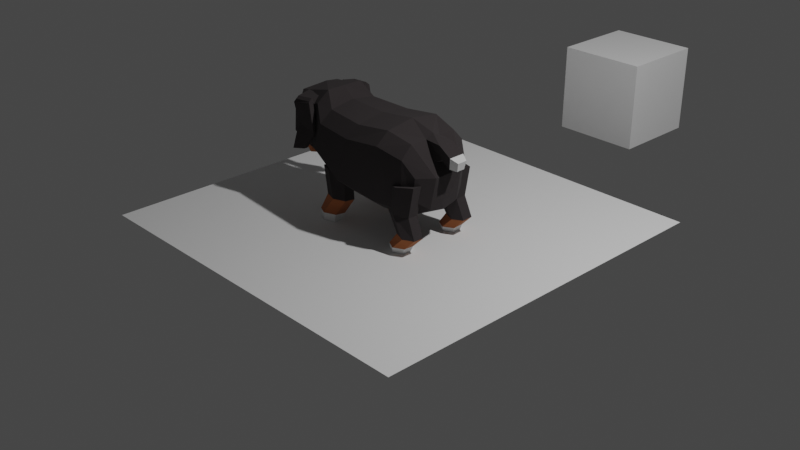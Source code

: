 # Source: bernese.blend  (saved by Blender 3.3.6; exported with 4.5.12 LTS)
import bpy
from mathutils import Matrix  # noqa: F401  (used for matrix-valued properties, if any)

bpy.ops.wm.read_factory_settings(use_empty=True)
scene = bpy.context.scene
scene.name = 'Scene'

# ---- collections
col_collection = bpy.data.collections.new('Collection'); scene.collection.children.link(col_collection)
col_dog = bpy.data.collections.new('dog'); scene.collection.children.link(col_dog)
col_ref = bpy.data.collections.new('ref'); scene.collection.children.link(col_ref)

# ---- materials (node trees are filled in below, after node groups)
mat_material = bpy.data.materials.new('Material')
mat_material.alpha_threshold = 0.0
mat_material.use_transparent_shadow = False
mat_material.roughness = 0.5
mat_material.line_color = (0.0, 0.0, 0.0, 1.0)
mat_black = bpy.data.materials.new('black')
mat_black.use_transparent_shadow = False
mat_white = bpy.data.materials.new('white')
mat_white.use_transparent_shadow = False
mat_brown = bpy.data.materials.new('brown')
mat_brown.use_transparent_shadow = False

# ---- material node trees
mat_material.use_nodes = True; mat_material.node_tree.nodes.clear()
_N = mat_material.node_tree.nodes; _L = mat_material.node_tree.links
n0 = _N.new('ShaderNodeOutputMaterial'); n0.name = 'Material Output'; n0.location = (300, 300)
n1 = _N.new('ShaderNodeBsdfPrincipled'); n1.name = 'Principled BSDF'; n1.location = (10, 300)
n1.distribution = 'GGX'
n1.subsurface_method = 'RANDOM_WALK_SKIN'
n1.inputs[3].default_value = 1.45
n1.inputs[27].default_value = (0.0, 0.0, 0.0, 1.0)
n1.inputs[28].default_value = 1.0
_L.new(n1.outputs[0], n0.inputs[0])
n0.is_active_output = True
mat_black.use_nodes = True; mat_black.node_tree.nodes.clear()
_N = mat_black.node_tree.nodes; _L = mat_black.node_tree.links
n0 = _N.new('ShaderNodeBsdfPrincipled'); n0.name = 'Principled BSDF'; n0.location = (10, 300)
n0.distribution = 'GGX'
n0.subsurface_method = 'RANDOM_WALK_SKIN'
n0.inputs[0].default_value = (0.03071, 0.02519, 0.02624, 1.0)
n0.inputs[2].default_value = 1.0
n0.inputs[3].default_value = 1.45
n0.inputs[27].default_value = (0.0, 0.0, 0.0, 1.0)
n0.inputs[28].default_value = 1.0
n1 = _N.new('ShaderNodeOutputMaterial'); n1.name = 'Material Output'; n1.location = (300, 300)
_L.new(n0.outputs[0], n1.inputs[0])
n1.is_active_output = True
mat_white.use_nodes = True; mat_white.node_tree.nodes.clear()
_N = mat_white.node_tree.nodes; _L = mat_white.node_tree.links
n0 = _N.new('ShaderNodeBsdfPrincipled'); n0.name = 'Principled BSDF'; n0.location = (10, 300)
n0.distribution = 'GGX'
n0.subsurface_method = 'RANDOM_WALK_SKIN'
n0.inputs[0].default_value = (0.7059, 0.7059, 0.7059, 1.0)
n0.inputs[2].default_value = 1.0
n0.inputs[3].default_value = 1.45
n0.inputs[27].default_value = (0.0, 0.0, 0.0, 1.0)
n0.inputs[28].default_value = 1.0
n1 = _N.new('ShaderNodeOutputMaterial'); n1.name = 'Material Output'; n1.location = (300, 300)
_L.new(n0.outputs[0], n1.inputs[0])
n1.is_active_output = True
mat_brown.use_nodes = True; mat_brown.node_tree.nodes.clear()
_N = mat_brown.node_tree.nodes; _L = mat_brown.node_tree.links
n0 = _N.new('ShaderNodeBsdfPrincipled'); n0.name = 'Principled BSDF'; n0.location = (10, 300)
n0.distribution = 'GGX'
n0.subsurface_method = 'RANDOM_WALK_SKIN'
n0.inputs[0].default_value = (0.3325, 0.1119, 0.0382, 1.0)
n0.inputs[2].default_value = 1.0
n0.inputs[3].default_value = 1.45
n0.inputs[27].default_value = (0.0, 0.0, 0.0, 1.0)
n0.inputs[28].default_value = 1.0
n1 = _N.new('ShaderNodeOutputMaterial'); n1.name = 'Material Output'; n1.location = (300, 300)
_L.new(n0.outputs[0], n1.inputs[0])
n1.is_active_output = True

# ---- world
world_world = bpy.data.worlds.new('World'); scene.world = world_world
world_world.use_nodes = True; world_world.node_tree.nodes.clear()
_N = world_world.node_tree.nodes; _L = world_world.node_tree.links
n0 = _N.new('ShaderNodeOutputWorld'); n0.name = 'World Output'; n0.location = (300, 300)
n1 = _N.new('ShaderNodeBackground'); n1.name = 'Background'; n1.location = (10, 300)
n1.inputs[0].default_value = (0.05088, 0.05088, 0.05088, 1.0)
_L.new(n1.outputs[0], n0.inputs[0])
n0.is_active_output = True
world_world.color = (0.05088, 0.05088, 0.05088)
world_world.use_sun_shadow = False
world_world.sun_shadow_jitter_overblur = 0.0

# ---- cameras
cam_camera = bpy.data.cameras.new('Camera')
cam_camera.clip_end = 100.0
cam_camera.ortho_scale = 7.314

# ---- lights
light_light = bpy.data.lights.new('Light', 'POINT')
light_light.transmission_factor = 0.0
light_light.energy = 1000.0
light_light.shadow_soft_size = 0.1
light_light.shadow_maximum_resolution = 0.006
light_light.use_absolute_resolution = True

# ---- meshes
me_cube = bpy.data.meshes.new('Cube')
me_cube.from_pydata([(1.0, 1.0, 1.0), (1.0, 1.0, -1.0), (1.0, -1.0, 1.0), (1.0, -1.0, -1.0), (-1.0, 1.0, 1.0), (-1.0, 1.0, -1.0), (-1.0, -1.0, 1.0), (-1.0, -1.0, -1.0)], [], [(0, 4, 6, 2), (3, 2, 6, 7), (7, 6, 4, 5), (5, 1, 3, 7), (1, 0, 2, 3), (5, 4, 0, 1)])
_uv = me_cube.uv_layers.new(name='UVMap')
_uv.uv.foreach_set('vector', [0.625, 0.5, 0.875, 0.5, 0.875, 0.75, 0.625, 0.75, 0.375, 0.75, 0.625, 0.75, 0.625, 1.0, 0.375, 1.0, 0.375, 0.0, 0.625, 0.0, 0.625, 0.25, 0.375, 0.25, 0.125, 0.5, 0.375, 0.5, 0.375, 0.75, 0.125, 0.75, 0.375, 0.5, 0.625, 0.5, 0.625, 0.75, 0.375, 0.75, 0.375, 0.25, 0.625, 0.25, 0.625, 0.5, 0.375, 0.5])
me_cube.materials.append(mat_material)
me_cube.use_mirror_vertex_groups = False
me_cube.update()
me_plane_001 = bpy.data.meshes.new('Plane.001')
me_plane_001.from_pydata([(-1.0, -1.0, 0.0), (1.0, -1.0, 0.0), (-1.0, 1.0, 0.0), (1.0, 1.0, 0.0)], [], [(0, 1, 3, 2)])
_uv = me_plane_001.uv_layers.new(name='UVMap')
_uv.uv.foreach_set('vector', [0.0, 0.0, 1.0, 0.0, 1.0, 1.0, 0.0, 1.0])
me_plane_001.update()
me_cube_001 = bpy.data.meshes.new('Cube.001')
me_cube_001.from_pydata([(0.7521, -0.1993, 1.078), (0.7521, -0.1993, 1.078), (0.7651, -0.1819, 0.9339), (0.7521, -0.1127, 1.078), (-1.209, -0.2895, 0.8468), (0.7775, -0.1127, 0.9158), (0.7071, -0.2191, 0.9036), (0.7145, -0.1127, 0.8922), (0.5762, -0.1995, 1.09), (-1.129, -0.2321, 1.148), (-1.224, -0.2859, 0.9167), (-1.261, -0.2324, 0.664), (-1.175, -0.204, 0.5162), (-0.5473, -0.1127, 1.17), (-0.1035, -0.1127, 1.15), (0.3049, -0.1127, 1.205), (0.5762, -0.1127, 1.135), (-0.9535, -0.1127, 1.257), (0.79, -0.1127, 0.7842), (-0.6729, -0.1127, 1.281), (-1.162, -0.1127, 0.7453), (-1.124, -0.1127, 1.157), (-1.229, -0.1127, 0.9927), (-0.7005, -0.1127, 0.5734), (-0.193, -0.1127, 0.3462), (0.2411, -0.1127, 0.3206), (0.5538, -0.1127, 0.3174), (-0.9054, -0.1127, 0.5366), (-1.187, -0.1127, 0.5057), (0.79, -0.1127, 0.7842), (-1.291, -0.1127, 0.6761), (-0.5473, -0.3899, 1.126), (-0.5845, -0.5096, 0.997), (-0.1485, -0.5523, 0.9779), (-0.1035, -0.4328, 1.106), (0.2934, -0.5656, 1.036), (0.3049, -0.4276, 1.161), (-1.001, -0.4285, 1.088), (-0.9535, -0.3235, 1.211), (-1.051, -0.3356, 1.196), (0.5722, -0.5096, 0.9623), (0.5762, -0.3898, 1.09), (0.7318, -0.2896, 0.45), (0.6838, -0.4433, 0.7971), (0.7901, -0.276, 0.7851), (-0.6729, -0.3235, 1.281), (-0.7115, -0.4329, 1.157), (0.7521, -0.1127, 1.078), (0.8869, -0.1993, 0.9914), (0.8657, -0.1819, 0.8707), (0.8653, -0.1127, 0.8702), (0.8869, -0.1127, 0.9914), (0.9607, -0.1673, 0.9529), (0.9607, -0.1127, 0.9529), (0.9414, -0.1575, 0.8641), (0.94, -0.1127, 0.8659), (-0.6726, -0.5096, 0.6922), (-0.7005, -0.4089, 0.5956), (-0.346, -0.452, 0.4138), (-0.3132, -0.5523, 0.5075), (0.2411, -0.4468, 0.3659), (0.2473, -0.5656, 0.4616), (0.5538, -0.4088, 0.3627), (0.5568, -0.5096, 0.4584), (-0.9054, -0.2808, 0.5366), (-0.8744, -0.3901, 0.6357), (-1.056, -0.3516, 0.6424), (-0.9809, -0.3243, 0.5314), (0.7389, -0.1127, 0.4061), (0.6475, -0.4547, 0.571), (-1.248, -0.1127, 0.5982), (-1.286, -0.1521, 0.6633), (-1.25, -0.1522, 0.6114), (-1.126, -0.156, 1.154), (-1.205, -0.2233, 0.8583), (-1.225, -0.2294, 0.9234), (-1.151, -0.1757, 0.7378), (-1.218, -0.1732, 0.9927), (-1.218, -0.312, 0.9927), (-1.151, -0.3819, 0.7378), (0.7521, -0.02611, 1.078), (0.7521, -0.02611, 1.078), (0.7651, -0.04354, 0.9339), (-1.209, 0.06407, 0.8468), (0.7071, -0.006297, 0.9036), (0.5762, -0.0259, 1.09), (-1.129, 0.006637, 1.148), (-1.224, 0.06049, 0.9167), (-1.261, 0.006992, 0.664), (-1.175, -0.02139, 0.5162), (-0.5473, 0.1645, 1.126), (-0.5845, 0.2842, 0.997), (-0.1485, 0.3269, 0.9779), (-0.1035, 0.2073, 1.106), (0.2934, 0.3402, 1.036), (0.3049, 0.2021, 1.161), (-1.001, 0.2031, 1.088), (-0.9535, 0.09813, 1.211), (-1.051, 0.1102, 1.196), (0.5722, 0.2842, 0.9623), (0.5762, 0.1644, 1.09), (0.7318, 0.06421, 0.45), (0.6838, 0.2179, 0.7971), (0.7901, 0.0506, 0.7851), (-0.6729, 0.09804, 1.281), (-0.7115, 0.2075, 1.157), (0.8869, -0.02611, 0.9914), (0.8657, -0.04354, 0.8707), (0.9607, -0.0581, 0.9529), (0.9414, -0.06794, 0.8641), (-0.6726, 0.2842, 0.6922), (-0.7005, 0.1834, 0.5956), (-0.346, 0.2266, 0.4138), (-0.3132, 0.3269, 0.5075), (0.2411, 0.2214, 0.3659), (0.2473, 0.3402, 0.4616), (0.5538, 0.1834, 0.3627), (0.5568, 0.2842, 0.4584), (-0.9054, 0.05541, 0.5366), (-0.8744, 0.1647, 0.6357), (-1.056, 0.1261, 0.6424), (-0.9809, 0.09889, 0.5314), (0.6475, 0.2293, 0.571), (-1.286, -0.07336, 0.6633), (-1.25, -0.0732, 0.6114), (-1.126, -0.0694, 1.154), (-1.205, -0.002164, 0.8583), (-1.225, 0.003953, 0.9234), (-1.151, -0.04974, 0.7378), (-1.218, -0.05221, 0.9927), (-1.218, 0.08655, 0.9927), (-1.151, 0.1565, 0.7378)], [], [(34, 14, 13, 31), (36, 15, 14, 34), (41, 8, 16, 15, 36), (12, 28, 27, 64, 67), (44, 18, 7, 6), (31, 13, 19, 45), (45, 19, 17, 38), (66, 65, 46, 37, 79), (60, 25, 26, 62), (9, 39, 38, 17, 21, 73), (62, 26, 68, 42), (79, 37, 39, 9, 78), (64, 27, 23, 57), (9, 73, 77, 78), (33, 59, 61, 35), (41, 44, 6, 8), (35, 61, 63, 40), (58, 24, 25, 60), (67, 66, 79, 11), (56, 32, 46, 65), (40, 63, 69, 43), (79, 76, 71, 11), (12, 72, 70, 28), (37, 38, 39), (34, 31, 32, 33), (36, 34, 33, 35), (41, 36, 35, 40), (44, 41, 40, 43), (31, 45, 46, 32), (45, 38, 37, 46), (59, 33, 32, 56), (16, 8, 1, 3), (3, 1, 48, 51), (6, 7, 5, 2), (8, 6, 2, 1), (3, 1, 0, 47), (49, 50, 55, 54), (2, 5, 50, 49), (1, 2, 49, 48), (52, 54, 55, 53), (51, 48, 52, 53), (48, 49, 54, 52), (65, 66, 67), (57, 58, 59, 56), (58, 60, 61, 59), (60, 62, 63, 61), (64, 57, 56, 65), (62, 42, 69, 63), (57, 23, 24, 58), (44, 42, 68, 29), (69, 42, 44, 43), (11, 71, 72, 12), (70, 72, 71, 30), (71, 76, 20, 30), (75, 74, 4, 10), (64, 65, 67), (12, 67, 11), (22, 20, 76, 77), (77, 73, 21, 22), (74, 75, 77, 76), (10, 4, 79, 78), (75, 10, 78, 77), (4, 74, 76, 79), (93, 90, 13, 14), (95, 93, 14, 15), (100, 95, 15, 16, 85), (89, 121, 118, 27, 28), (103, 84, 7, 18), (90, 104, 19, 13), (104, 97, 17, 19), (120, 131, 96, 105, 119), (114, 116, 26, 25), (86, 125, 21, 17, 97, 98), (116, 101, 68, 26), (131, 130, 86, 98, 96), (118, 111, 23, 27), (86, 130, 129, 125), (92, 94, 115, 113), (100, 85, 84, 103), (94, 99, 117, 115), (112, 114, 25, 24), (121, 88, 131, 120), (110, 119, 105, 91), (99, 102, 122, 117), (131, 88, 123, 128), (89, 28, 70, 124), (96, 98, 97), (93, 92, 91, 90), (95, 94, 92, 93), (100, 99, 94, 95), (103, 102, 99, 100), (90, 91, 105, 104), (104, 105, 96, 97), (113, 110, 91, 92), (16, 3, 81, 85), (3, 51, 106, 81), (84, 82, 5, 7), (85, 81, 82, 84), (3, 47, 80, 81), (107, 109, 55, 50), (82, 107, 50, 5), (81, 106, 107, 82), (108, 53, 55, 109), (51, 53, 108, 106), (106, 108, 109, 107), (119, 121, 120), (111, 110, 113, 112), (112, 113, 115, 114), (114, 115, 117, 116), (118, 119, 110, 111), (116, 117, 122, 101), (111, 112, 24, 23), (103, 29, 68, 101), (122, 102, 103, 101), (88, 89, 124, 123), (70, 30, 123, 124), (123, 30, 20, 128), (127, 87, 83, 126), (118, 121, 119), (89, 88, 121), (22, 129, 128, 20), (129, 22, 21, 125), (126, 128, 129, 127), (87, 130, 131, 83), (127, 129, 130, 87), (83, 131, 128, 126)])
me_cube_001.polygons.foreach_set('material_index', [0, 0, 0, 1, 0, 0, 0, 0, 0, 0, 0, 0, 1, 0, 0, 0, 0, 0, 1, 0, 0, 1, 1, 0, 0, 0, 0, 0, 0, 0, 0, 0, 0, 0, 0, 0, 1, 0, 0, 1, 1, 1, 2, 0, 0, 0, 2, 0, 1, 0, 0, 1, 0, 1, 2, 2, 1, 1, 1, 0, 0, 0, 0, 0, 0, 0, 1, 0, 0, 0, 0, 0, 0, 0, 0, 1, 0, 0, 0, 0, 0, 1, 0, 0, 1, 1, 0, 0, 0, 0, 0, 0, 0, 0, 0, 0, 0, 0, 0, 1, 0, 0, 1, 1, 1, 2, 0, 0, 0, 2, 0, 1, 0, 0, 1, 0, 1, 2, 2, 1, 1, 1, 0, 0, 0, 0])
_uv = me_cube_001.uv_layers.new(name='UVMap')
_uv.uv.foreach_set('vector', [0.625, 0.75, 0.625, 0.75, 0.625, 1.0, 0.625, 1.0, 0.625, 0.75, 0.625, 0.75, 0.625, 0.75, 0.625, 0.75, 0.625, 0.75, 0.625, 0.75, 0.625, 0.75, 0.625, 0.75, 0.625, 0.75, 0.375, 1.0, 0.375, 1.0, 0.375, 1.0, 0.375, 1.0, 0.375, 1.0, 0.625, 0.75, 0.625, 0.75, 0.625, 0.75, 0.625, 0.75, 0.625, 1.0, 0.625, 1.0, 0.625, 1.0, 0.625, 1.0, 0.625, 1.0, 0.625, 1.0, 0.625, 1.0, 0.625, 1.0, 0.375, 1.0, 0.4083, 1.0, 0.5835, 1.0, 0.5654, 1.0, 0.375, 1.0, 0.375, 0.75, 0.375, 0.75, 0.375, 0.75, 0.375, 0.75, 0.625, 1.0, 0.625, 1.0, 0.625, 1.0, 0.625, 1.0, 0.625, 1.0, 0.625, 1.0, 0.375, 0.75, 0.375, 0.75, 0.375, 0.75, 0.375, 0.75, 0.375, 1.0, 0.5654, 1.0, 0.625, 1.0, 0.625, 1.0, 0.375, 1.0, 0.375, 1.0, 0.375, 1.0, 0.375, 1.0, 0.375, 1.0, 0.625, 1.0, 0.625, 1.0, 0.375, 1.0, 0.375, 1.0, 0.5786, 0.75, 0.4088, 0.75, 0.4051, 0.75, 0.5857, 0.75, 0.625, 0.75, 0.625, 0.75, 0.625, 0.75, 0.625, 0.75, 0.5857, 0.75, 0.4051, 0.75, 0.4079, 0.75, 0.581, 0.75, 0.375, 0.75, 0.375, 0.75, 0.375, 0.75, 0.375, 0.75, 0.375, 1.0, 0.375, 1.0, 0.375, 1.0, 0.375, 1.0, 0.4205, 1.0, 0.5643, 1.0, 0.5835, 1.0, 0.4083, 1.0, 0.581, 0.75, 0.4079, 0.75, 0.4212, 0.75, 0.5745, 0.75, 0.375, 1.0, 0.375, 1.0, 0.375, 1.0, 0.375, 1.0, 0.375, 1.0, 0.375, 1.0, 0.375, 1.0, 0.375, 1.0, 0.5654, 1.0, 0.6201, 1.0, 0.625, 1.0, 0.625, 0.75, 0.625, 1.0, 0.5643, 1.0, 0.5786, 0.75, 0.625, 0.75, 0.625, 0.75, 0.5786, 0.75, 0.5857, 0.75, 0.625, 0.75, 0.625, 0.75, 0.5857, 0.75, 0.581, 0.75, 0.625, 0.75, 0.625, 0.75, 0.581, 0.75, 0.5745, 0.75, 0.625, 1.0, 0.625, 1.0, 0.5835, 1.0, 0.5643, 1.0, 0.625, 1.0, 0.625, 1.0, 0.5654, 1.0, 0.5835, 1.0, 0.4088, 0.75, 0.5786, 0.75, 0.5643, 1.0, 0.4205, 1.0, 0.625, 0.75, 0.625, 0.75, 0.625, 0.75, 0.625, 0.75, 0.625, 0.75, 0.625, 0.75, 0.625, 0.75, 0.625, 0.75, 0.625, 0.75, 0.625, 0.75, 0.625, 0.75, 0.625, 0.75, 0.625, 0.75, 0.625, 0.75, 0.625, 0.75, 0.625, 0.75, 0.625, 0.75, 0.625, 0.75, 0.625, 0.75, 0.625, 0.75, 0.625, 0.75, 0.625, 0.75, 0.625, 0.75, 0.625, 0.75, 0.625, 0.75, 0.625, 0.75, 0.625, 0.75, 0.625, 0.75, 0.625, 0.75, 0.625, 0.75, 0.625, 0.75, 0.625, 0.75, 0.625, 0.75, 0.625, 0.75, 0.625, 0.75, 0.625, 0.75, 0.625, 0.75, 0.625, 0.75, 0.625, 0.75, 0.625, 0.75, 0.625, 0.75, 0.625, 0.75, 0.625, 0.75, 0.625, 0.75, 0.375, 1.0, 0.375, 1.0, 0.375, 1.0, 0.375, 1.0, 0.375, 0.75, 0.4088, 0.75, 0.4205, 1.0, 0.375, 0.75, 0.375, 0.75, 0.4051, 0.75, 0.4088, 0.75, 0.375, 0.75, 0.375, 0.75, 0.4079, 0.75, 0.4051, 0.75, 0.375, 1.0, 0.375, 1.0, 0.4205, 1.0, 0.4083, 1.0, 0.375, 0.75, 0.375, 0.75, 0.4212, 0.75, 0.4079, 0.75, 0.375, 1.0, 0.375, 1.0, 0.375, 0.75, 0.375, 0.75, 0.6256, 0.75, 0.375, 0.75, 0.375, 0.75, 0.625, 0.75, 0.4212, 0.75, 0.375, 0.75, 0.6256, 0.75, 0.5745, 0.75, 0.375, 1.0, 0.375, 1.0, 0.375, 1.0, 0.375, 1.0, 0.375, 1.0, 0.375, 1.0, 0.375, 1.0, 0.375, 1.0, 0.375, 1.0, 0.375, 1.0, 0.375, 1.0, 0.375, 1.0, 0.375, 1.0, 0.375, 1.0, 0.375, 1.0, 0.375, 1.0, 0.375, 1.0, 0.375, 1.0, 0.375, 1.0, 0.375, 1.0, 0.375, 1.0, 0.375, 1.0, 0.375, 1.0, 0.375, 1.0, 0.375, 1.0, 0.375, 1.0, 0.375, 1.0, 0.625, 1.0, 0.625, 1.0, 0.375, 1.0, 0.375, 1.0, 0.375, 1.0, 0.375, 1.0, 0.375, 1.0, 0.375, 1.0, 0.375, 1.0, 0.375, 1.0, 0.375, 1.0, 0.375, 1.0, 0.375, 1.0, 0.375, 1.0, 0.375, 1.0, 0.375, 1.0, 0.375, 1.0, 0.375, 1.0, 0.375, 1.0, 0.625, 0.75, 0.625, 1.0, 0.625, 1.0, 0.625, 0.75, 0.625, 0.75, 0.625, 0.75, 0.625, 0.75, 0.625, 0.75, 0.625, 0.75, 0.625, 0.75, 0.625, 0.75, 0.625, 0.75, 0.625, 0.75, 0.375, 1.0, 0.375, 1.0, 0.375, 1.0, 0.375, 1.0, 0.375, 1.0, 0.625, 0.75, 0.625, 0.75, 0.625, 0.75, 0.625, 0.75, 0.625, 1.0, 0.625, 1.0, 0.625, 1.0, 0.625, 1.0, 0.625, 1.0, 0.625, 1.0, 0.625, 1.0, 0.625, 1.0, 0.375, 1.0, 0.375, 1.0, 0.5654, 1.0, 0.5835, 1.0, 0.4083, 1.0, 0.375, 0.75, 0.375, 0.75, 0.375, 0.75, 0.375, 0.75, 0.625, 1.0, 0.625, 1.0, 0.625, 1.0, 0.625, 1.0, 0.625, 1.0, 0.625, 1.0, 0.375, 0.75, 0.375, 0.75, 0.375, 0.75, 0.375, 0.75, 0.375, 1.0, 0.375, 1.0, 0.625, 1.0, 0.625, 1.0, 0.5654, 1.0, 0.375, 1.0, 0.375, 1.0, 0.375, 1.0, 0.375, 1.0, 0.625, 1.0, 0.375, 1.0, 0.375, 1.0, 0.625, 1.0, 0.5786, 0.75, 0.5857, 0.75, 0.4051, 0.75, 0.4088, 0.75, 0.625, 0.75, 0.625, 0.75, 0.625, 0.75, 0.625, 0.75, 0.5857, 0.75, 0.581, 0.75, 0.4079, 0.75, 0.4051, 0.75, 0.375, 0.75, 0.375, 0.75, 0.375, 0.75, 0.375, 0.75, 0.375, 1.0, 0.375, 1.0, 0.375, 1.0, 0.375, 1.0, 0.4205, 1.0, 0.4083, 1.0, 0.5835, 1.0, 0.5643, 1.0, 0.581, 0.75, 0.5745, 0.75, 0.4212, 0.75, 0.4079, 0.75, 0.375, 1.0, 0.375, 1.0, 0.375, 1.0, 0.375, 1.0, 0.375, 1.0, 0.375, 1.0, 0.375, 1.0, 0.375, 1.0, 0.5654, 1.0, 0.625, 1.0, 0.6201, 1.0, 0.625, 0.75, 0.5786, 0.75, 0.5643, 1.0, 0.625, 1.0, 0.625, 0.75, 0.5857, 0.75, 0.5786, 0.75, 0.625, 0.75, 0.625, 0.75, 0.581, 0.75, 0.5857, 0.75, 0.625, 0.75, 0.625, 0.75, 0.5745, 0.75, 0.581, 0.75, 0.625, 0.75, 0.625, 1.0, 0.5643, 1.0, 0.5835, 1.0, 0.625, 1.0, 0.625, 1.0, 0.5835, 1.0, 0.5654, 1.0, 0.625, 1.0, 0.4088, 0.75, 0.4205, 1.0, 0.5643, 1.0, 0.5786, 0.75, 0.625, 0.75, 0.625, 0.75, 0.625, 0.75, 0.625, 0.75, 0.625, 0.75, 0.625, 0.75, 0.625, 0.75, 0.625, 0.75, 0.625, 0.75, 0.625, 0.75, 0.625, 0.75, 0.625, 0.75, 0.625, 0.75, 0.625, 0.75, 0.625, 0.75, 0.625, 0.75, 0.625, 0.75, 0.625, 0.75, 0.625, 0.75, 0.625, 0.75, 0.625, 0.75, 0.625, 0.75, 0.625, 0.75, 0.625, 0.75, 0.625, 0.75, 0.625, 0.75, 0.625, 0.75, 0.625, 0.75, 0.625, 0.75, 0.625, 0.75, 0.625, 0.75, 0.625, 0.75, 0.625, 0.75, 0.625, 0.75, 0.625, 0.75, 0.625, 0.75, 0.625, 0.75, 0.625, 0.75, 0.625, 0.75, 0.625, 0.75, 0.625, 0.75, 0.625, 0.75, 0.625, 0.75, 0.625, 0.75, 0.375, 1.0, 0.375, 1.0, 0.375, 1.0, 0.375, 1.0, 0.4205, 1.0, 0.4088, 0.75, 0.375, 0.75, 0.375, 0.75, 0.4088, 0.75, 0.4051, 0.75, 0.375, 0.75, 0.375, 0.75, 0.4051, 0.75, 0.4079, 0.75, 0.375, 0.75, 0.375, 1.0, 0.4083, 1.0, 0.4205, 1.0, 0.375, 1.0, 0.375, 0.75, 0.4079, 0.75, 0.4212, 0.75, 0.375, 0.75, 0.375, 1.0, 0.375, 0.75, 0.375, 0.75, 0.375, 1.0, 0.6256, 0.75, 0.625, 0.75, 0.375, 0.75, 0.375, 0.75, 0.4212, 0.75, 0.5745, 0.75, 0.6256, 0.75, 0.375, 0.75, 0.375, 1.0, 0.375, 1.0, 0.375, 1.0, 0.375, 1.0, 0.375, 1.0, 0.375, 1.0, 0.375, 1.0, 0.375, 1.0, 0.375, 1.0, 0.375, 1.0, 0.375, 1.0, 0.375, 1.0, 0.375, 1.0, 0.375, 1.0, 0.375, 1.0, 0.375, 1.0, 0.375, 1.0, 0.375, 1.0, 0.375, 1.0, 0.375, 1.0, 0.375, 1.0, 0.375, 1.0, 0.375, 1.0, 0.375, 1.0, 0.375, 1.0, 0.375, 1.0, 0.375, 1.0, 0.375, 1.0, 0.625, 1.0, 0.625, 1.0, 0.375, 1.0, 0.375, 1.0, 0.375, 1.0, 0.375, 1.0, 0.375, 1.0, 0.375, 1.0, 0.375, 1.0, 0.375, 1.0, 0.375, 1.0, 0.375, 1.0, 0.375, 1.0, 0.375, 1.0, 0.375, 1.0, 0.375, 1.0, 0.375, 1.0, 0.375, 1.0])
me_cube_001.materials.append(mat_black)
me_cube_001.materials.append(mat_white)
me_cube_001.materials.append(mat_brown)
me_cube_001.update()
me_plane = bpy.data.meshes.new('Plane')
me_plane.from_pydata([(-0.7511, -0.4541, 1.152), (-0.9732, -0.4663, 1.111), (-0.6933, -0.4726, 0.8707), (-0.9211, -0.4714, 0.922), (-0.7902, -0.5192, 0.687), (-0.9393, -0.5417, 0.6569), (-0.6915, -0.5146, 0.8731), (-0.7493, -0.5115, 1.168), (-0.9714, -0.5237, 1.127), (-0.9193, -0.5134, 0.9243), (-0.9375, -0.5837, 0.6593), (-0.7884, -0.5612, 0.6893), (-0.7573, -0.4695, 1.206), (-0.9486, -0.4816, 1.189), (-0.7555, -0.5023, 1.18), (-0.9468, -0.5144, 1.164), (-0.7636, -0.4025, 1.114), (-0.9841, -0.4039, 1.11), (-0.7696, -0.3334, 1.212), (-0.9609, -0.3317, 1.213), (-0.7511, 0.2287, 1.152), (-0.9732, 0.2408, 1.111), (-0.6933, 0.2472, 0.8707), (-0.9211, 0.246, 0.922), (-0.7902, 0.2938, 0.687), (-0.9393, 0.3163, 0.6569), (-0.6915, 0.2892, 0.8731), (-0.7493, 0.2861, 1.168), (-0.9714, 0.2982, 1.127), (-0.9193, 0.288, 0.9243), (-0.9375, 0.3583, 0.6593), (-0.7884, 0.3358, 0.6893), (-0.7573, 0.2441, 1.206), (-0.9486, 0.2562, 1.189), (-0.7555, 0.2768, 1.18), (-0.9468, 0.289, 1.164), (-0.7636, 0.1771, 1.114), (-0.9841, 0.1784, 1.11), (-0.7696, 0.1079, 1.212), (-0.9609, 0.1062, 1.213)], [], [(0, 2, 3, 1), (2, 4, 5, 3), (7, 8, 9, 6), (6, 9, 10, 11), (4, 2, 6, 11), (5, 4, 11, 10), (1, 3, 9, 8), (2, 0, 7, 6), (3, 5, 10, 9), (12, 0, 16, 18), (12, 13, 15, 14), (8, 7, 14, 15), (7, 0, 12, 14), (1, 8, 15, 13), (16, 17, 19, 18), (0, 1, 17, 16), (1, 13, 19, 17), (13, 12, 18, 19), (20, 21, 23, 22), (22, 23, 25, 24), (27, 26, 29, 28), (26, 31, 30, 29), (24, 31, 26, 22), (25, 30, 31, 24), (21, 28, 29, 23), (22, 26, 27, 20), (23, 29, 30, 25), (32, 38, 36, 20), (32, 34, 35, 33), (28, 35, 34, 27), (27, 34, 32, 20), (21, 33, 35, 28), (36, 38, 39, 37), (20, 36, 37, 21), (21, 37, 39, 33), (33, 39, 38, 32)])
_uv = me_plane.uv_layers.new(name='UVMap')
_uv.uv.foreach_set('vector', [0.0, 0.0, 0.0, 1.0, 1.0, 1.0, 1.0, 0.0, 0.0, 1.0, 0.0, 1.0, 1.0, 1.0, 1.0, 1.0, 0.0, 0.0, 1.0, 0.0, 1.0, 1.0, 0.0, 1.0, 0.0, 1.0, 1.0, 1.0, 1.0, 1.0, 0.0, 1.0, 0.0, 1.0, 0.0, 1.0, 0.0, 1.0, 0.0, 1.0, 1.0, 1.0, 0.0, 1.0, 0.0, 1.0, 1.0, 1.0, 1.0, 0.0, 1.0, 1.0, 1.0, 1.0, 1.0, 0.0, 0.0, 1.0, 0.0, 0.0, 0.0, 0.0, 0.0, 1.0, 1.0, 1.0, 1.0, 1.0, 1.0, 1.0, 1.0, 1.0, 0.0, 0.0, 0.0, 0.0, 0.0, 0.0, 0.0, 0.0, 0.0, 0.0, 1.0, 0.0, 1.0, 0.0, 0.0, 0.0, 1.0, 0.0, 0.0, 0.0, 0.0, 0.0, 1.0, 0.0, 0.0, 0.0, 0.0, 0.0, 0.0, 0.0, 0.0, 0.0, 1.0, 0.0, 1.0, 0.0, 1.0, 0.0, 1.0, 0.0, 0.0, 0.0, 1.0, 0.0, 1.0, 0.0, 0.0, 0.0, 0.0, 0.0, 1.0, 0.0, 1.0, 0.0, 0.0, 0.0, 1.0, 0.0, 1.0, 0.0, 1.0, 0.0, 1.0, 0.0, 1.0, 0.0, 0.0, 0.0, 0.0, 0.0, 1.0, 0.0, 0.0, 0.0, 1.0, 0.0, 1.0, 1.0, 0.0, 1.0, 0.0, 1.0, 1.0, 1.0, 1.0, 1.0, 0.0, 1.0, 0.0, 0.0, 0.0, 1.0, 1.0, 1.0, 1.0, 0.0, 0.0, 1.0, 0.0, 1.0, 1.0, 1.0, 1.0, 1.0, 0.0, 1.0, 0.0, 1.0, 0.0, 1.0, 0.0, 1.0, 1.0, 1.0, 1.0, 1.0, 0.0, 1.0, 0.0, 1.0, 1.0, 0.0, 1.0, 0.0, 1.0, 1.0, 1.0, 1.0, 0.0, 1.0, 0.0, 1.0, 0.0, 0.0, 0.0, 0.0, 1.0, 1.0, 1.0, 1.0, 1.0, 1.0, 1.0, 1.0, 0.0, 0.0, 0.0, 0.0, 0.0, 0.0, 0.0, 0.0, 0.0, 0.0, 0.0, 0.0, 1.0, 0.0, 1.0, 0.0, 1.0, 0.0, 1.0, 0.0, 0.0, 0.0, 0.0, 0.0, 0.0, 0.0, 0.0, 0.0, 0.0, 0.0, 0.0, 0.0, 1.0, 0.0, 1.0, 0.0, 1.0, 0.0, 1.0, 0.0, 0.0, 0.0, 0.0, 0.0, 1.0, 0.0, 1.0, 0.0, 0.0, 0.0, 0.0, 0.0, 1.0, 0.0, 1.0, 0.0, 1.0, 0.0, 1.0, 0.0, 1.0, 0.0, 1.0, 0.0, 1.0, 0.0, 1.0, 0.0, 0.0, 0.0, 0.0, 0.0])
me_plane.materials.append(mat_black)
me_plane.update()
me_cylinder = bpy.data.meshes.new('Cylinder')
me_cylinder.from_pydata([(-0.3538, -0.3298, 0.2537), (-0.4517, -0.2946, 0.5274), (-0.2365, -0.3893, 0.2613), (-0.2875, -0.3542, 0.535), (-0.2365, -0.5084, 0.2766), (-0.2875, -0.4732, 0.5503), (-0.3538, -0.5679, 0.2842), (-0.4517, -0.5328, 0.5579), (-0.5018, -0.5084, 0.2766), (-0.5944, -0.4732, 0.5503), (-0.5018, -0.3893, 0.2613), (-0.5944, -0.3542, 0.535), (-0.4771, -0.3533, 0.06993), (-0.3599, -0.4129, 0.07757), (-0.3599, -0.532, 0.09285), (-0.4771, -0.5915, 0.1005), (-0.5903, -0.532, 0.09285), (-0.5903, -0.4129, 0.07757), (-0.4956, -0.3946, -0.01615), (-0.3888, -0.4393, -0.01041), (-0.3888, -0.5286, 0.001056), (-0.4956, -0.5733, 0.00679), (-0.5966, -0.5286, 0.001056), (-0.5966, -0.4393, -0.01041), (-0.3538, 0.1043, 0.2537), (-0.4517, 0.06922, 0.5274), (-0.2365, 0.1639, 0.2613), (-0.2875, 0.1288, 0.535), (-0.2365, 0.283, 0.2766), (-0.2875, 0.2478, 0.5503), (-0.3538, 0.3425, 0.2842), (-0.4517, 0.3074, 0.5579), (-0.5018, 0.283, 0.2766), (-0.5944, 0.2478, 0.5503), (-0.5018, 0.1639, 0.2613), (-0.5944, 0.1288, 0.535), (-0.4771, 0.1279, 0.06993), (-0.3599, 0.1875, 0.07757), (-0.3599, 0.3065, 0.09285), (-0.4771, 0.3661, 0.1005), (-0.5903, 0.3065, 0.09285), (-0.5903, 0.1875, 0.07757), (-0.4956, 0.1692, -0.01615), (-0.3888, 0.2139, -0.01041), (-0.3888, 0.3032, 0.001056), (-0.4956, 0.3479, 0.00679), (-0.5966, 0.3032, 0.001056), (-0.5966, 0.2139, -0.01041)], [], [(0, 1, 3, 2), (2, 3, 5, 4), (4, 5, 7, 6), (6, 7, 9, 8), (3, 1, 11, 9, 7, 5), (8, 9, 11, 10), (10, 11, 1, 0), (6, 8, 16, 15), (17, 12, 18, 23), (2, 4, 14, 13), (8, 10, 17, 16), (0, 2, 13, 12), (4, 6, 15, 14), (10, 0, 12, 17), (18, 19, 20, 21, 22, 23), (15, 16, 22, 21), (13, 14, 20, 19), (16, 17, 23, 22), (14, 15, 21, 20), (12, 13, 19, 18), (24, 26, 27, 25), (26, 28, 29, 27), (28, 30, 31, 29), (30, 32, 33, 31), (27, 29, 31, 33, 35, 25), (32, 34, 35, 33), (34, 24, 25, 35), (30, 39, 40, 32), (41, 47, 42, 36), (26, 37, 38, 28), (32, 40, 41, 34), (24, 36, 37, 26), (28, 38, 39, 30), (34, 41, 36, 24), (42, 47, 46, 45, 44, 43), (39, 45, 46, 40), (37, 43, 44, 38), (40, 46, 47, 41), (38, 44, 45, 39), (36, 42, 43, 37)])
me_cylinder.polygons.foreach_set('material_index', [0, 0, 0, 0, 0, 0, 0, 1, 2, 1, 1, 1, 1, 1, 2, 2, 2, 2, 2, 2, 0, 0, 0, 0, 0, 0, 0, 1, 2, 1, 1, 1, 1, 1, 2, 2, 2, 2, 2, 2])
_uv = me_cylinder.uv_layers.new(name='UVMap')
_uv.uv.foreach_set('vector', [1.0, 0.5, 1.0, 1.0, 0.8333, 1.0, 0.8333, 0.5, 0.8333, 0.5, 0.8333, 1.0, 0.6667, 1.0, 0.6667, 0.5, 0.6667, 0.5, 0.6667, 1.0, 0.5, 1.0, 0.5, 0.5, 0.5, 0.5, 0.5, 1.0, 0.3333, 1.0, 0.3333, 0.5, 0.4578, 0.37, 0.25, 0.49, 0.04215, 0.37, 0.04215, 0.13, 0.25, 0.01, 0.4578, 0.13, 0.3333, 0.5, 0.3333, 1.0, 0.1667, 1.0, 0.1667, 0.5, 0.1667, 0.5, 0.1667, 1.0, -8.941e-08, 1.0, -8.941e-08, 0.5, 0.5, 0.5, 0.3333, 0.5, 0.3333, 0.5, 0.5, 0.5, 0.1667, 0.5, -8.941e-08, 0.5, -8.941e-08, 0.5, 0.1667, 0.5, 0.8333, 0.5, 0.6667, 0.5, 0.6667, 0.5, 0.8333, 0.5, 0.3333, 0.5, 0.1667, 0.5, 0.1667, 0.5, 0.3333, 0.5, 1.0, 0.5, 0.8333, 0.5, 0.8333, 0.5, 1.0, 0.5, 0.6667, 0.5, 0.5, 0.5, 0.5, 0.5, 0.6667, 0.5, 0.1667, 0.5, -8.941e-08, 0.5, -8.941e-08, 0.5, 0.1667, 0.5, 0.75, 0.49, 0.9578, 0.37, 0.9578, 0.13, 0.75, 0.01, 0.5422, 0.13, 0.5422, 0.37, 0.5, 0.5, 0.3333, 0.5, 0.3333, 0.5, 0.5, 0.5, 0.8333, 0.5, 0.6667, 0.5, 0.6667, 0.5, 0.8333, 0.5, 0.3333, 0.5, 0.1667, 0.5, 0.1667, 0.5, 0.3333, 0.5, 0.6667, 0.5, 0.5, 0.5, 0.5, 0.5, 0.6667, 0.5, 1.0, 0.5, 0.8333, 0.5, 0.8333, 0.5, 1.0, 0.5, 1.0, 0.5, 0.8333, 0.5, 0.8333, 1.0, 1.0, 1.0, 0.8333, 0.5, 0.6667, 0.5, 0.6667, 1.0, 0.8333, 1.0, 0.6667, 0.5, 0.5, 0.5, 0.5, 1.0, 0.6667, 1.0, 0.5, 0.5, 0.3333, 0.5, 0.3333, 1.0, 0.5, 1.0, 0.4578, 0.37, 0.4578, 0.13, 0.25, 0.01, 0.04215, 0.13, 0.04215, 0.37, 0.25, 0.49, 0.3333, 0.5, 0.1667, 0.5, 0.1667, 1.0, 0.3333, 1.0, 0.1667, 0.5, -8.941e-08, 0.5, -8.941e-08, 1.0, 0.1667, 1.0, 0.5, 0.5, 0.5, 0.5, 0.3333, 0.5, 0.3333, 0.5, 0.1667, 0.5, 0.1667, 0.5, -8.941e-08, 0.5, -8.941e-08, 0.5, 0.8333, 0.5, 0.8333, 0.5, 0.6667, 0.5, 0.6667, 0.5, 0.3333, 0.5, 0.3333, 0.5, 0.1667, 0.5, 0.1667, 0.5, 1.0, 0.5, 1.0, 0.5, 0.8333, 0.5, 0.8333, 0.5, 0.6667, 0.5, 0.6667, 0.5, 0.5, 0.5, 0.5, 0.5, 0.1667, 0.5, 0.1667, 0.5, -8.941e-08, 0.5, -8.941e-08, 0.5, 0.75, 0.49, 0.5422, 0.37, 0.5422, 0.13, 0.75, 0.01, 0.9578, 0.13, 0.9578, 0.37, 0.5, 0.5, 0.5, 0.5, 0.3333, 0.5, 0.3333, 0.5, 0.8333, 0.5, 0.8333, 0.5, 0.6667, 0.5, 0.6667, 0.5, 0.3333, 0.5, 0.3333, 0.5, 0.1667, 0.5, 0.1667, 0.5, 0.6667, 0.5, 0.6667, 0.5, 0.5, 0.5, 0.5, 0.5, 1.0, 0.5, 1.0, 0.5, 0.8333, 0.5, 0.8333, 0.5])
me_cylinder.materials.append(mat_black)
me_cylinder.materials.append(mat_brown)
me_cylinder.materials.append(mat_white)
me_cylinder.update()
me_cylinder_001 = bpy.data.meshes.new('Cylinder.001')
me_cylinder_001.from_pydata([(0.6329, -0.3281, 0.1837), (0.5026, -0.3192, 0.3906), (0.7384, -0.3862, 0.1862), (0.6503, -0.3772, 0.3931), (0.7384, -0.5022, 0.1913), (0.6503, -0.4932, 0.3981), (0.6329, -0.5602, 0.1938), (0.5026, -0.5512, 0.4006), (0.4997, -0.5022, 0.1913), (0.3742, -0.4932, 0.3981), (0.4997, -0.3862, 0.1862), (0.3742, -0.3772, 0.3931), (0.5047, -0.3337, 0.05545), (0.6102, -0.3917, 0.05797), (0.6102, -0.5078, 0.06301), (0.5047, -0.5658, 0.06553), (0.4029, -0.5078, 0.06301), (0.4029, -0.3917, 0.05797), (0.4881, -0.3659, -0.01707), (0.5842, -0.4094, -0.01518), (0.5842, -0.4965, -0.0114), (0.4881, -0.54, -0.009506), (0.3972, -0.4965, -0.0114), (0.3972, -0.4094, -0.01518), (0.7101, -0.3525, 0.7152), (0.5374, -0.2849, 0.6879), (0.7101, -0.4898, 0.7212), (0.5374, -0.5596, 0.6998), (0.3872, -0.4918, 0.6757), (0.3872, -0.3545, 0.6697), (0.6329, 0.1027, 0.1837), (0.5026, 0.09374, 0.3906), (0.7384, 0.1607, 0.1862), (0.6503, 0.1518, 0.3931), (0.7384, 0.2768, 0.1913), (0.6503, 0.2678, 0.3981), (0.6329, 0.3348, 0.1938), (0.5026, 0.3258, 0.4006), (0.4997, 0.2768, 0.1913), (0.3742, 0.2678, 0.3981), (0.4997, 0.1607, 0.1862), (0.3742, 0.1518, 0.3931), (0.5047, 0.1083, 0.05545), (0.6102, 0.1663, 0.05797), (0.6102, 0.2823, 0.06301), (0.5047, 0.3404, 0.06553), (0.4029, 0.2823, 0.06301), (0.4029, 0.1663, 0.05797), (0.4881, 0.1405, -0.01707), (0.5842, 0.184, -0.01518), (0.5842, 0.2711, -0.0114), (0.4881, 0.3146, -0.009506), (0.3972, 0.2711, -0.0114), (0.3972, 0.184, -0.01518), (0.7101, 0.1271, 0.7152), (0.5374, 0.05948, 0.6879), (0.7101, 0.2644, 0.7212), (0.5374, 0.3341, 0.6998), (0.3872, 0.2664, 0.6757), (0.3872, 0.1291, 0.6697)], [], [(0, 1, 3, 2), (2, 3, 5, 4), (4, 5, 7, 6), (6, 7, 9, 8), (7, 5, 26, 27), (8, 9, 11, 10), (10, 11, 1, 0), (6, 8, 16, 15), (17, 12, 18, 23), (2, 4, 14, 13), (8, 10, 17, 16), (0, 2, 13, 12), (4, 6, 15, 14), (10, 0, 12, 17), (18, 19, 20, 21, 22, 23), (15, 16, 22, 21), (13, 14, 20, 19), (16, 17, 23, 22), (14, 15, 21, 20), (12, 13, 19, 18), (24, 25, 29, 28, 27, 26), (1, 11, 29, 25), (9, 7, 27, 28), (5, 3, 24, 26), (11, 9, 28, 29), (3, 1, 25, 24), (30, 32, 33, 31), (32, 34, 35, 33), (34, 36, 37, 35), (36, 38, 39, 37), (37, 57, 56, 35), (38, 40, 41, 39), (40, 30, 31, 41), (36, 45, 46, 38), (47, 53, 48, 42), (32, 43, 44, 34), (38, 46, 47, 40), (30, 42, 43, 32), (34, 44, 45, 36), (40, 47, 42, 30), (48, 53, 52, 51, 50, 49), (45, 51, 52, 46), (43, 49, 50, 44), (46, 52, 53, 47), (44, 50, 51, 45), (42, 48, 49, 43), (54, 56, 57, 58, 59, 55), (31, 55, 59, 41), (39, 58, 57, 37), (35, 56, 54, 33), (41, 59, 58, 39), (33, 54, 55, 31)])
me_cylinder_001.polygons.foreach_set('material_index', [0, 0, 0, 0, 0, 0, 0, 2, 1, 2, 2, 2, 2, 2, 1, 1, 1, 1, 1, 1, 0, 0, 0, 0, 0, 0, 0, 0, 0, 0, 0, 0, 0, 2, 1, 2, 2, 2, 2, 2, 1, 1, 1, 1, 1, 1, 0, 0, 0, 0, 0, 0])
_uv = me_cylinder_001.uv_layers.new(name='UVMap')
_uv.uv.foreach_set('vector', [1.0, 0.5, 1.0, 1.0, 0.8333, 1.0, 0.8333, 0.5, 0.8333, 0.5, 0.8333, 1.0, 0.6667, 1.0, 0.6667, 0.5, 0.6667, 0.5, 0.6667, 1.0, 0.5, 1.0, 0.5, 0.5, 0.5, 0.5, 0.5, 1.0, 0.3333, 1.0, 0.3333, 0.5, 0.5, 1.0, 0.6667, 1.0, 0.6667, 1.0, 0.5, 1.0, 0.3333, 0.5, 0.3333, 1.0, 0.1667, 1.0, 0.1667, 0.5, 0.1667, 0.5, 0.1667, 1.0, -8.941e-08, 1.0, -8.941e-08, 0.5, 0.5, 0.5, 0.3333, 0.5, 0.3333, 0.5, 0.5, 0.5, 0.1667, 0.5, -8.941e-08, 0.5, -8.941e-08, 0.5, 0.1667, 0.5, 0.8333, 0.5, 0.6667, 0.5, 0.6667, 0.5, 0.8333, 0.5, 0.3333, 0.5, 0.1667, 0.5, 0.1667, 0.5, 0.3333, 0.5, 1.0, 0.5, 0.8333, 0.5, 0.8333, 0.5, 1.0, 0.5, 0.6667, 0.5, 0.5, 0.5, 0.5, 0.5, 0.6667, 0.5, 0.1667, 0.5, -8.941e-08, 0.5, -8.941e-08, 0.5, 0.1667, 0.5, 0.75, 0.49, 0.9578, 0.37, 0.9578, 0.13, 0.75, 0.01, 0.5422, 0.13, 0.5422, 0.37, 0.5, 0.5, 0.3333, 0.5, 0.3333, 0.5, 0.5, 0.5, 0.8333, 0.5, 0.6667, 0.5, 0.6667, 0.5, 0.8333, 0.5, 0.3333, 0.5, 0.1667, 0.5, 0.1667, 0.5, 0.3333, 0.5, 0.6667, 0.5, 0.5, 0.5, 0.5, 0.5, 0.6667, 0.5, 1.0, 0.5, 0.8333, 0.5, 0.8333, 0.5, 1.0, 0.5, 0.4578, 0.37, 0.25, 0.49, 0.04215, 0.37, 0.04215, 0.13, 0.25, 0.01, 0.4578, 0.13, -8.941e-08, 1.0, 0.1667, 1.0, 0.1667, 1.0, -8.941e-08, 1.0, 0.3333, 1.0, 0.5, 1.0, 0.5, 1.0, 0.3333, 1.0, 0.6667, 1.0, 0.8333, 1.0, 0.8333, 1.0, 0.6667, 1.0, 0.1667, 1.0, 0.3333, 1.0, 0.3333, 1.0, 0.1667, 1.0, 0.8333, 1.0, 1.0, 1.0, 1.0, 1.0, 0.8333, 1.0, 1.0, 0.5, 0.8333, 0.5, 0.8333, 1.0, 1.0, 1.0, 0.8333, 0.5, 0.6667, 0.5, 0.6667, 1.0, 0.8333, 1.0, 0.6667, 0.5, 0.5, 0.5, 0.5, 1.0, 0.6667, 1.0, 0.5, 0.5, 0.3333, 0.5, 0.3333, 1.0, 0.5, 1.0, 0.5, 1.0, 0.5, 1.0, 0.6667, 1.0, 0.6667, 1.0, 0.3333, 0.5, 0.1667, 0.5, 0.1667, 1.0, 0.3333, 1.0, 0.1667, 0.5, -8.941e-08, 0.5, -8.941e-08, 1.0, 0.1667, 1.0, 0.5, 0.5, 0.5, 0.5, 0.3333, 0.5, 0.3333, 0.5, 0.1667, 0.5, 0.1667, 0.5, -8.941e-08, 0.5, -8.941e-08, 0.5, 0.8333, 0.5, 0.8333, 0.5, 0.6667, 0.5, 0.6667, 0.5, 0.3333, 0.5, 0.3333, 0.5, 0.1667, 0.5, 0.1667, 0.5, 1.0, 0.5, 1.0, 0.5, 0.8333, 0.5, 0.8333, 0.5, 0.6667, 0.5, 0.6667, 0.5, 0.5, 0.5, 0.5, 0.5, 0.1667, 0.5, 0.1667, 0.5, -8.941e-08, 0.5, -8.941e-08, 0.5, 0.75, 0.49, 0.5422, 0.37, 0.5422, 0.13, 0.75, 0.01, 0.9578, 0.13, 0.9578, 0.37, 0.5, 0.5, 0.5, 0.5, 0.3333, 0.5, 0.3333, 0.5, 0.8333, 0.5, 0.8333, 0.5, 0.6667, 0.5, 0.6667, 0.5, 0.3333, 0.5, 0.3333, 0.5, 0.1667, 0.5, 0.1667, 0.5, 0.6667, 0.5, 0.6667, 0.5, 0.5, 0.5, 0.5, 0.5, 1.0, 0.5, 1.0, 0.5, 0.8333, 0.5, 0.8333, 0.5, 0.4578, 0.37, 0.4578, 0.13, 0.25, 0.01, 0.04215, 0.13, 0.04215, 0.37, 0.25, 0.49, -8.941e-08, 1.0, -8.941e-08, 1.0, 0.1667, 1.0, 0.1667, 1.0, 0.3333, 1.0, 0.3333, 1.0, 0.5, 1.0, 0.5, 1.0, 0.6667, 1.0, 0.6667, 1.0, 0.8333, 1.0, 0.8333, 1.0, 0.1667, 1.0, 0.1667, 1.0, 0.3333, 1.0, 0.3333, 1.0, 0.8333, 1.0, 0.8333, 1.0, 1.0, 1.0, 1.0, 1.0])
me_cylinder_001.materials.append(mat_black)
me_cylinder_001.materials.append(mat_white)
me_cylinder_001.materials.append(mat_brown)
me_cylinder_001.update()

# ---- objects
ob_one_meter = bpy.data.objects.new('one-meter', me_cube)
ob_light = bpy.data.objects.new('Light', light_light)
ob_camera = bpy.data.objects.new('Camera', cam_camera)
ob_plane = bpy.data.objects.new('Plane', me_plane_001)
ob_body = bpy.data.objects.new('body', me_cube_001)
ob_ear = bpy.data.objects.new('ear', me_plane)
ob_front_leg = bpy.data.objects.new('front-leg', me_cylinder)
ob_rear_leg = bpy.data.objects.new('rear-leg', me_cylinder_001)
ob_side = bpy.data.objects.new('side', None)
ob_front = bpy.data.objects.new('front', None)
ob_top = bpy.data.objects.new('top', None)

# ---- transforms, parenting, visibility, modifiers, constraints
ob_one_meter.location = (0.0, 3.695, 0.5)
ob_one_meter.scale = (0.5, 0.5, 0.5)
ob_one_meter.lock_rotations_4d = False
ob_one_meter.empty_display_type = 'ARROWS'
ob_one_meter.lineart.crease_threshold = 0.0
ob_light.location = (4.076, 1.005, 5.904)
ob_light.rotation_euler = (0.6503, 0.05522, 1.866)
ob_light.lock_rotations_4d = False
ob_light.empty_display_type = 'ARROWS'
ob_light.color = (0.0, 0.0, 0.0, 0.0)
ob_light.lineart.crease_threshold = 0.0
ob_camera.location = (7.359, -6.926, 4.958)
ob_camera.rotation_euler = (1.109, 0.0, 0.8149)
ob_camera.lock_rotations_4d = False
ob_camera.empty_display_type = 'ARROWS'
ob_camera.color = (0.0, 0.0, 0.0, 0.0)
ob_camera.display_type = 'WIRE'
ob_camera.lineart.crease_threshold = 0.0
ob_plane.location = (0.0, 0.0, 0.0)
ob_plane.scale = (2.0, 2.0, 2.0)
ob_body.location = (0.0, 0.0, 0.0)
ob_ear.location = (0.0, 0.0, 0.0)
ob_front_leg.location = (0.0, 0.0, 0.0)
ob_rear_leg.location = (0.0, 0.0, 0.0)
ob_side.location = (-0.01641, 2.15e-08, -0.01723)
ob_side.rotation_euler = (1.571, 0.0, 0.0)
ob_side.empty_display_type = 'IMAGE'
ob_side.empty_display_size = 5.0
ob_front.location = (0.0, 0.0, -0.04944)
ob_front.rotation_euler = (1.571, 1.571, 1.571)
ob_front.scale = (0.659, 0.659, 0.659)
ob_front.empty_display_type = 'IMAGE'
ob_front.empty_display_size = 5.0
ob_top.location = (0.0, 0.0, 0.0)
ob_top.empty_display_type = 'IMAGE'
ob_top.empty_display_size = 5.0

# ---- collection membership
col_collection.objects.link(ob_one_meter)
col_collection.objects.link(ob_light)
col_collection.objects.link(ob_camera)
col_collection.objects.link(ob_plane)
col_dog.objects.link(ob_body)
col_dog.objects.link(ob_ear)
col_dog.objects.link(ob_front_leg)
col_dog.objects.link(ob_rear_leg)
col_ref.objects.link(ob_side)
col_ref.objects.link(ob_front)
col_ref.objects.link(ob_top)

# ---- scene / render settings (as saved in the file)
scene.camera = ob_camera
scene.frame_start = 1; scene.frame_end = 250; scene.frame_set(1)
scene.render.engine = 'BLENDER_EEVEE_NEXT'
scene.cycles.sampling_pattern = 'TABULATED_SOBOL'
scene.cycles.use_light_tree = False
scene.view_settings.view_transform = 'Filmic'
bpy.context.view_layer.update()
